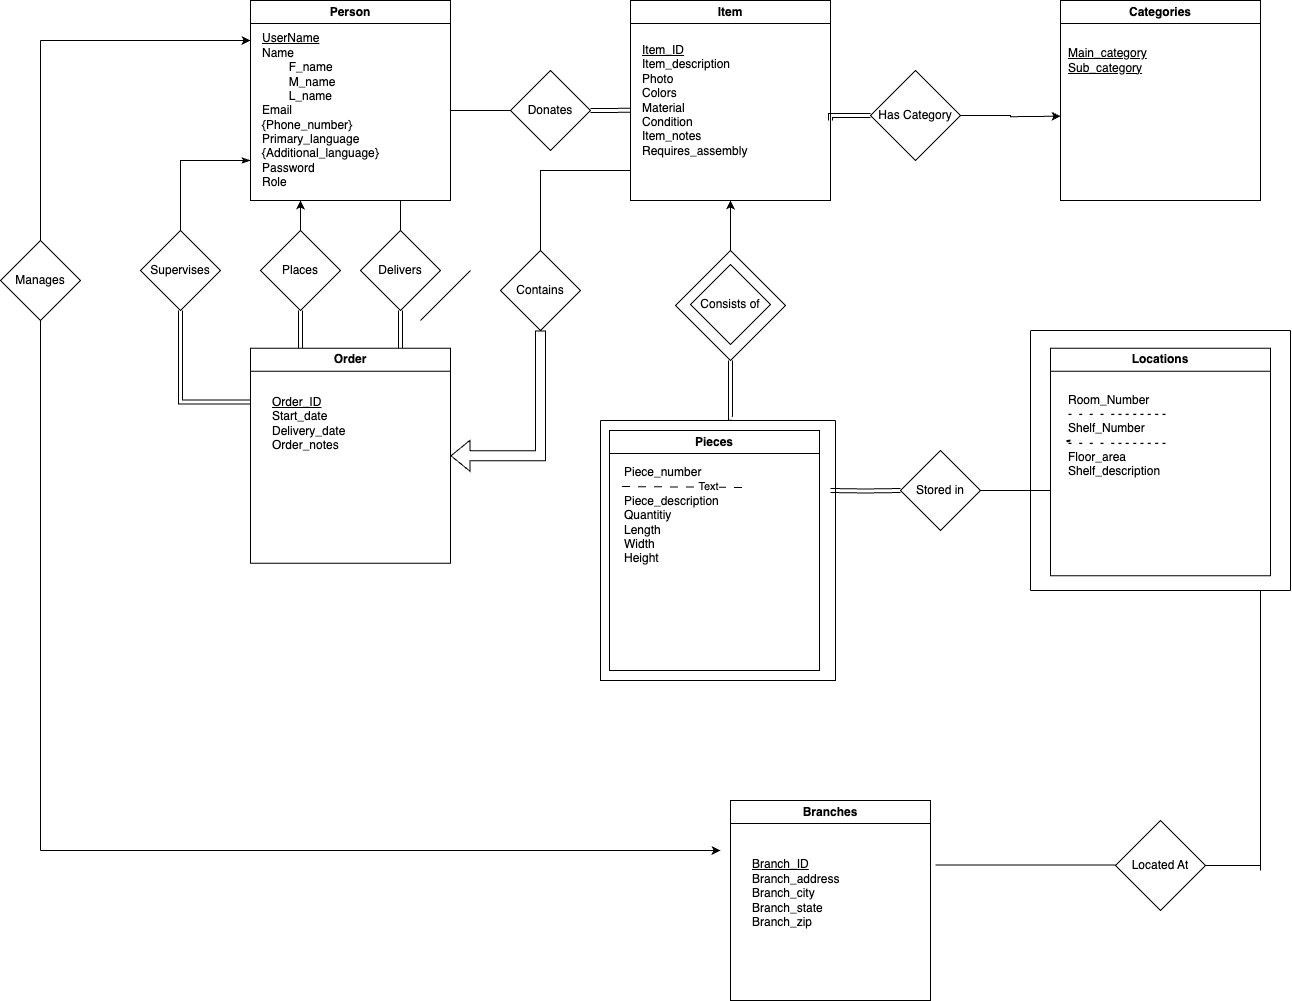

The diagram above was exported from draw.io. Its source (the exported page's mxGraphModel, read from the mxfile embedded in the PNG):
<mxGraphModel dx="1834" dy="604" grid="1" gridSize="10" guides="1" tooltips="1" connect="1" arrows="1" fold="1" page="1" pageScale="1" pageWidth="850" pageHeight="1100" math="0" shadow="0">
  <root>
    <mxCell id="0" />
    <mxCell id="1" parent="0" />
    <mxCell id="XH87itgEiA0YUo8XFkv5-1" value="" style="rhombus;whiteSpace=wrap;html=1;" vertex="1" parent="1">
      <mxGeometry x="425" y="320" width="110" height="110" as="geometry" />
    </mxCell>
    <mxCell id="XH87itgEiA0YUo8XFkv5-2" style="edgeStyle=orthogonalEdgeStyle;rounded=0;orthogonalLoop=1;jettySize=auto;html=1;entryX=0;entryY=0.5;entryDx=0;entryDy=0;endArrow=none;endFill=0;startArrow=none;startFill=0;" edge="1" parent="1" target="XH87itgEiA0YUo8XFkv5-20">
      <mxGeometry relative="1" as="geometry">
        <Array as="points">
          <mxPoint x="200" y="180" />
        </Array>
        <mxPoint x="200" y="180" as="sourcePoint" />
      </mxGeometry>
    </mxCell>
    <mxCell id="XH87itgEiA0YUo8XFkv5-3" style="edgeStyle=orthogonalEdgeStyle;rounded=0;orthogonalLoop=1;jettySize=auto;html=1;exitX=0.75;exitY=1;exitDx=0;exitDy=0;entryX=0.5;entryY=0;entryDx=0;entryDy=0;endArrow=none;endFill=0;startArrow=none;startFill=0;" edge="1" parent="1" source="XH87itgEiA0YUo8XFkv5-6" target="XH87itgEiA0YUo8XFkv5-38">
      <mxGeometry relative="1" as="geometry" />
    </mxCell>
    <mxCell id="XH87itgEiA0YUo8XFkv5-4" style="edgeStyle=orthogonalEdgeStyle;rounded=0;orthogonalLoop=1;jettySize=auto;html=1;exitX=0.25;exitY=1;exitDx=0;exitDy=0;entryX=0.5;entryY=0;entryDx=0;entryDy=0;endArrow=none;endFill=0;startArrow=classic;startFill=1;" edge="1" parent="1" source="XH87itgEiA0YUo8XFkv5-6" target="XH87itgEiA0YUo8XFkv5-36">
      <mxGeometry relative="1" as="geometry" />
    </mxCell>
    <mxCell id="XH87itgEiA0YUo8XFkv5-5" style="edgeStyle=orthogonalEdgeStyle;rounded=0;orthogonalLoop=1;jettySize=auto;html=1;entryX=0.5;entryY=0;entryDx=0;entryDy=0;endArrow=none;endFill=0;startArrow=classicThin;startFill=1;" edge="1" parent="1" target="XH87itgEiA0YUo8XFkv5-40">
      <mxGeometry relative="1" as="geometry">
        <mxPoint y="230" as="sourcePoint" />
        <Array as="points">
          <mxPoint y="230" />
          <mxPoint x="-70" y="230" />
        </Array>
      </mxGeometry>
    </mxCell>
    <mxCell id="XH87itgEiA0YUo8XFkv5-6" value="Person" style="swimlane;whiteSpace=wrap;html=1;" vertex="1" parent="1">
      <mxGeometry y="70" width="200" height="200" as="geometry">
        <mxRectangle x="100" y="150" width="80" height="30" as="alternateBounds" />
      </mxGeometry>
    </mxCell>
    <mxCell id="XH87itgEiA0YUo8XFkv5-7" value="&lt;span style=&quot;white-space: normal;&quot;&gt;&lt;u&gt;UserName&lt;/u&gt;&lt;/span&gt;&lt;div style=&quot;white-space: normal;&quot;&gt;Name&lt;/div&gt;&lt;div style=&quot;white-space: normal;&quot;&gt;&lt;span style=&quot;white-space: pre;&quot;&gt;&#09;F_name&lt;/span&gt;&lt;br&gt;&lt;/div&gt;&lt;div style=&quot;white-space: normal;&quot;&gt;&lt;span style=&quot;white-space: pre;&quot;&gt;&#09;M_name&lt;/span&gt;&lt;/div&gt;&lt;div style=&quot;white-space: normal;&quot;&gt;&lt;span style=&quot;white-space: pre;&quot;&gt;&#09;L_name&lt;/span&gt;&lt;/div&gt;&lt;div style=&quot;white-space: normal;&quot;&gt;&lt;span style=&quot;white-space: pre;&quot;&gt;Email&lt;/span&gt;&lt;/div&gt;&lt;div style=&quot;white-space: normal;&quot;&gt;&lt;span style=&quot;white-space: pre;&quot;&gt;{Phone_number}&lt;/span&gt;&lt;/div&gt;&lt;div style=&quot;white-space: normal;&quot;&gt;&lt;span style=&quot;white-space: pre;&quot;&gt;Primary_language&lt;/span&gt;&lt;/div&gt;&lt;div style=&quot;white-space: normal;&quot;&gt;&lt;span style=&quot;white-space: pre;&quot;&gt;{Additional_language}&lt;/span&gt;&lt;/div&gt;&lt;div style=&quot;white-space: normal;&quot;&gt;&lt;span style=&quot;white-space: pre;&quot;&gt;Password&lt;/span&gt;&lt;/div&gt;&lt;div style=&quot;white-space: normal;&quot;&gt;&lt;span style=&quot;white-space: pre;&quot;&gt;Role&lt;/span&gt;&lt;/div&gt;" style="text;html=1;align=left;verticalAlign=middle;resizable=0;points=[];autosize=1;strokeColor=none;fillColor=none;" vertex="1" parent="XH87itgEiA0YUo8XFkv5-6">
      <mxGeometry x="10" y="25" width="140" height="170" as="geometry" />
    </mxCell>
    <mxCell id="XH87itgEiA0YUo8XFkv5-8" style="edgeStyle=orthogonalEdgeStyle;rounded=0;orthogonalLoop=1;jettySize=auto;html=1;entryX=0;entryY=0.5;entryDx=0;entryDy=0;endArrow=none;endFill=0;shape=link;" edge="1" parent="1" target="XH87itgEiA0YUo8XFkv5-22">
      <mxGeometry relative="1" as="geometry">
        <mxPoint x="580" y="190" as="sourcePoint" />
        <Array as="points">
          <mxPoint x="580" y="185" />
        </Array>
      </mxGeometry>
    </mxCell>
    <mxCell id="XH87itgEiA0YUo8XFkv5-9" style="edgeStyle=orthogonalEdgeStyle;rounded=0;orthogonalLoop=1;jettySize=auto;html=1;exitX=0.5;exitY=1;exitDx=0;exitDy=0;entryX=0.5;entryY=0;entryDx=0;entryDy=0;endArrow=none;endFill=0;startArrow=classic;startFill=1;" edge="1" parent="1" source="XH87itgEiA0YUo8XFkv5-10" target="XH87itgEiA0YUo8XFkv5-1">
      <mxGeometry relative="1" as="geometry" />
    </mxCell>
    <mxCell id="XH87itgEiA0YUo8XFkv5-10" value="Item" style="swimlane;whiteSpace=wrap;html=1;" vertex="1" parent="1">
      <mxGeometry x="380" y="70" width="200" height="200" as="geometry" />
    </mxCell>
    <mxCell id="XH87itgEiA0YUo8XFkv5-11" value="&lt;span style=&quot;&quot;&gt;&lt;u&gt;Item_ID&lt;/u&gt;&lt;/span&gt;&lt;div style=&quot;&quot;&gt;Item_description&lt;/div&gt;&lt;div style=&quot;&quot;&gt;Photo&lt;/div&gt;&lt;div style=&quot;&quot;&gt;Colors&lt;/div&gt;&lt;div style=&quot;&quot;&gt;Material&lt;/div&gt;&lt;div style=&quot;&quot;&gt;Condition&lt;/div&gt;&lt;div style=&quot;&quot;&gt;Item_notes&lt;/div&gt;&lt;div style=&quot;&quot;&gt;Requires_assembly&lt;/div&gt;" style="text;html=1;align=left;verticalAlign=middle;resizable=0;points=[];autosize=1;strokeColor=none;fillColor=none;" vertex="1" parent="XH87itgEiA0YUo8XFkv5-10">
      <mxGeometry x="10" y="35" width="130" height="130" as="geometry" />
    </mxCell>
    <mxCell id="XH87itgEiA0YUo8XFkv5-12" style="edgeStyle=orthogonalEdgeStyle;rounded=0;orthogonalLoop=1;jettySize=auto;html=1;exitX=1;exitY=0.5;exitDx=0;exitDy=0;entryX=0.5;entryY=1;entryDx=0;entryDy=0;endArrow=none;endFill=0;startArrow=classic;startFill=1;shape=flexArrow;" edge="1" parent="1" source="XH87itgEiA0YUo8XFkv5-13" target="XH87itgEiA0YUo8XFkv5-27">
      <mxGeometry relative="1" as="geometry" />
    </mxCell>
    <mxCell id="XH87itgEiA0YUo8XFkv5-13" value="Order" style="swimlane;whiteSpace=wrap;html=1;" vertex="1" parent="1">
      <mxGeometry y="417.75" width="200" height="215" as="geometry" />
    </mxCell>
    <mxCell id="XH87itgEiA0YUo8XFkv5-14" value="&lt;u&gt;Order_ID&lt;/u&gt;&lt;div&gt;Start_date&lt;/div&gt;&lt;div&gt;Delivery_date&lt;/div&gt;&lt;div&gt;Order_notes&lt;/div&gt;" style="text;html=1;align=left;verticalAlign=middle;resizable=0;points=[];autosize=1;strokeColor=none;fillColor=none;" vertex="1" parent="XH87itgEiA0YUo8XFkv5-13">
      <mxGeometry x="20" y="40" width="100" height="70" as="geometry" />
    </mxCell>
    <mxCell id="XH87itgEiA0YUo8XFkv5-15" value="Locations" style="swimlane;whiteSpace=wrap;html=1;" vertex="1" parent="1">
      <mxGeometry x="800" y="417.75" width="220" height="227.5" as="geometry" />
    </mxCell>
    <mxCell id="XH87itgEiA0YUo8XFkv5-16" value="&lt;br&gt;&lt;div&gt;Room_Number&lt;/div&gt;&lt;div&gt;-&amp;nbsp; -&amp;nbsp; -&amp;nbsp; -&amp;nbsp; - - - - - - - -&lt;/div&gt;&lt;div&gt;Shelf_Number&lt;/div&gt;&lt;div&gt;&lt;span style=&quot;background-color: initial;&quot;&gt;-&amp;nbsp; -&amp;nbsp; -&amp;nbsp; -&amp;nbsp; - - - - - - - -&amp;nbsp;&lt;/span&gt;&amp;nbsp;&lt;/div&gt;&lt;div&gt;&lt;span style=&quot;color: rgba(0, 0, 0, 0); font-family: monospace; font-size: 0px;&quot;&gt;%3CmxGraphModel%3E%3Croot%3E%3CmxCell%20id%3D%220%22%2F%3E%3CmxCell%20id%3D%221%22%20parent%3D%220%22%2F%3E%3CmxCell%20id%3D%222%22%20value%3D%22%22%20style%3D%22endArrow%3Dnone%3Bdashed%3D1%3Bhtml%3D1%3Brounded%3D0%3BdashPattern%3D8%208%3B%22%20edge%3D%221%22%20parent%3D%221%22%3E%3CmxGeometry%20width%3D%2250%22%20height%3D%2250%22%20relative%3D%221%22%20as%3D%22geometry%22%3E%3CmxPoint%20x%3D%22371.5%22%20y%3D%22556%22%20as%3D%22sourcePoint%22%2F%3E%3CmxPoint%20x%3D%22492%22%20y%3D%22557%22%20as%3D%22targetPoint%22%2F%3E%3C%2FmxGeometry%3E%3C%2FmxCell%3E%3CmxCell%20id%3D%223%22%20value%3D%22Text%22%20style%3D%22edgeLabel%3Bhtml%3D1%3Balign%3Dcenter%3BverticalAlign%3Dmiddle%3Bresizable%3D0%3Bpoints%3D%5B%5D%3B%22%20vertex%3D%221%22%20connectable%3D%220%22%20parent%3D%222%22%3E%3CmxGeometry%20x%3D%220.4249%22%20y%3D%221%22%20relative%3D%221%22%20as%3D%22geometry%22%3E%3CmxPoint%20as%3D%22offset%22%2F%3E%3C%2FmxGeometry%3E%3C%2FmxCell%3E%3C%2Froot%3E%3C%2FmxGraphModel%3E&lt;/span&gt;&lt;span style=&quot;background-color: initial;&quot;&gt;Floor_area&lt;/span&gt;&lt;/div&gt;&lt;div&gt;Shelf_description&lt;/div&gt;" style="text;html=1;align=left;verticalAlign=middle;resizable=0;points=[];autosize=1;strokeColor=none;fillColor=none;dashed=1;" vertex="1" parent="XH87itgEiA0YUo8XFkv5-15">
      <mxGeometry x="16" y="25" width="130" height="110" as="geometry" />
    </mxCell>
    <mxCell id="XH87itgEiA0YUo8XFkv5-59" value="" style="endArrow=none;dashed=1;html=1;strokeWidth=2;rounded=0;" edge="1" parent="XH87itgEiA0YUo8XFkv5-15" target="XH87itgEiA0YUo8XFkv5-16">
      <mxGeometry width="50" height="50" relative="1" as="geometry">
        <mxPoint x="20" y="92.25" as="sourcePoint" />
        <mxPoint x="70" y="42.25" as="targetPoint" />
      </mxGeometry>
    </mxCell>
    <mxCell id="XH87itgEiA0YUo8XFkv5-17" value="Categories" style="swimlane;whiteSpace=wrap;html=1;" vertex="1" parent="1">
      <mxGeometry x="810" y="70" width="200" height="200" as="geometry" />
    </mxCell>
    <mxCell id="XH87itgEiA0YUo8XFkv5-18" value="&lt;div&gt;&lt;u&gt;Main_category&lt;/u&gt;&lt;/div&gt;&lt;div&gt;&lt;u&gt;Sub_category&lt;/u&gt;&lt;/div&gt;" style="text;html=1;align=left;verticalAlign=middle;resizable=0;points=[];autosize=1;strokeColor=none;fillColor=none;" vertex="1" parent="XH87itgEiA0YUo8XFkv5-17">
      <mxGeometry x="6" y="40" width="100" height="40" as="geometry" />
    </mxCell>
    <mxCell id="XH87itgEiA0YUo8XFkv5-19" style="edgeStyle=orthogonalEdgeStyle;rounded=0;orthogonalLoop=1;jettySize=auto;html=1;exitX=1;exitY=0.5;exitDx=0;exitDy=0;endArrow=none;endFill=0;shape=link;" edge="1" parent="1" source="XH87itgEiA0YUo8XFkv5-20">
      <mxGeometry relative="1" as="geometry">
        <mxPoint x="380" y="179.66666666666663" as="targetPoint" />
      </mxGeometry>
    </mxCell>
    <mxCell id="XH87itgEiA0YUo8XFkv5-20" value="Donates" style="rhombus;whiteSpace=wrap;html=1;" vertex="1" parent="1">
      <mxGeometry x="260" y="140" width="80" height="80" as="geometry" />
    </mxCell>
    <mxCell id="XH87itgEiA0YUo8XFkv5-21" style="edgeStyle=orthogonalEdgeStyle;rounded=0;orthogonalLoop=1;jettySize=auto;html=1;exitX=1;exitY=0.5;exitDx=0;exitDy=0;" edge="1" parent="1" source="XH87itgEiA0YUo8XFkv5-22">
      <mxGeometry relative="1" as="geometry">
        <mxPoint x="809.9999999999995" y="185.71428571428578" as="targetPoint" />
      </mxGeometry>
    </mxCell>
    <mxCell id="XH87itgEiA0YUo8XFkv5-22" value="Has Category" style="rhombus;whiteSpace=wrap;html=1;" vertex="1" parent="1">
      <mxGeometry x="620" y="140" width="90" height="90" as="geometry" />
    </mxCell>
    <mxCell id="XH87itgEiA0YUo8XFkv5-23" value="Consists of" style="rhombus;whiteSpace=wrap;html=1;strokeColor=default;rounded=0;perimeterSpacing=0;" vertex="1" parent="1">
      <mxGeometry x="440" y="334" width="80" height="80" as="geometry" />
    </mxCell>
    <mxCell id="XH87itgEiA0YUo8XFkv5-24" style="edgeStyle=orthogonalEdgeStyle;rounded=0;orthogonalLoop=1;jettySize=auto;html=1;exitX=1;exitY=0.5;exitDx=0;exitDy=0;startArrow=none;startFill=0;endArrow=none;endFill=0;" edge="1" parent="1" source="XH87itgEiA0YUo8XFkv5-25">
      <mxGeometry relative="1" as="geometry">
        <mxPoint x="799.9999999999995" y="560" as="targetPoint" />
      </mxGeometry>
    </mxCell>
    <mxCell id="XH87itgEiA0YUo8XFkv5-25" value="Stored in" style="rhombus;whiteSpace=wrap;html=1;" vertex="1" parent="1">
      <mxGeometry x="650" y="520" width="80" height="80" as="geometry" />
    </mxCell>
    <mxCell id="XH87itgEiA0YUo8XFkv5-26" style="edgeStyle=orthogonalEdgeStyle;rounded=0;orthogonalLoop=1;jettySize=auto;html=1;exitX=0.5;exitY=0;exitDx=0;exitDy=0;endArrow=none;endFill=0;" edge="1" parent="1" source="XH87itgEiA0YUo8XFkv5-27">
      <mxGeometry relative="1" as="geometry">
        <mxPoint x="380" y="240" as="targetPoint" />
        <Array as="points">
          <mxPoint x="290" y="240" />
          <mxPoint x="380" y="240" />
        </Array>
      </mxGeometry>
    </mxCell>
    <mxCell id="XH87itgEiA0YUo8XFkv5-27" value="Contains" style="rhombus;whiteSpace=wrap;html=1;" vertex="1" parent="1">
      <mxGeometry x="250" y="320" width="80" height="80" as="geometry" />
    </mxCell>
    <mxCell id="XH87itgEiA0YUo8XFkv5-28" style="edgeStyle=orthogonalEdgeStyle;rounded=0;orthogonalLoop=1;jettySize=auto;html=1;exitX=0.5;exitY=1;exitDx=0;exitDy=0;" edge="1" parent="1" source="XH87itgEiA0YUo8XFkv5-23" target="XH87itgEiA0YUo8XFkv5-23">
      <mxGeometry relative="1" as="geometry" />
    </mxCell>
    <mxCell id="XH87itgEiA0YUo8XFkv5-29" style="edgeStyle=orthogonalEdgeStyle;rounded=0;orthogonalLoop=1;jettySize=auto;html=1;entryX=0;entryY=0.5;entryDx=0;entryDy=0;shape=link;" edge="1" parent="1" target="XH87itgEiA0YUo8XFkv5-25">
      <mxGeometry relative="1" as="geometry">
        <mxPoint x="580" y="560" as="sourcePoint" />
      </mxGeometry>
    </mxCell>
    <mxCell id="XH87itgEiA0YUo8XFkv5-30" value="" style="swimlane;startSize=0;" vertex="1" parent="1">
      <mxGeometry x="350" y="490" width="235" height="260" as="geometry" />
    </mxCell>
    <mxCell id="XH87itgEiA0YUo8XFkv5-31" value="Pieces" style="swimlane;whiteSpace=wrap;html=1;perimeterSpacing=8;" vertex="1" parent="XH87itgEiA0YUo8XFkv5-30">
      <mxGeometry x="9" y="10" width="210" height="240" as="geometry" />
    </mxCell>
    <mxCell id="XH87itgEiA0YUo8XFkv5-32" value="Piece_number&lt;div&gt;&lt;br&gt;&lt;/div&gt;&lt;div&gt;Piece_description&lt;/div&gt;&lt;div&gt;Quantitiy&lt;/div&gt;&lt;div&gt;Length&lt;/div&gt;&lt;div&gt;Width&lt;/div&gt;&lt;div&gt;Height&lt;/div&gt;" style="text;html=1;align=left;verticalAlign=middle;resizable=0;points=[];autosize=1;strokeColor=none;fillColor=none;" vertex="1" parent="XH87itgEiA0YUo8XFkv5-31">
      <mxGeometry x="12.5" y="30" width="120" height="110" as="geometry" />
    </mxCell>
    <mxCell id="XH87itgEiA0YUo8XFkv5-33" value="" style="endArrow=none;dashed=1;html=1;rounded=0;dashPattern=8 8;" edge="1" parent="XH87itgEiA0YUo8XFkv5-31">
      <mxGeometry width="50" height="50" relative="1" as="geometry">
        <mxPoint x="12.5" y="55.999999999999986" as="sourcePoint" />
        <mxPoint x="133" y="57" as="targetPoint" />
      </mxGeometry>
    </mxCell>
    <mxCell id="XH87itgEiA0YUo8XFkv5-61" value="Text" style="edgeLabel;html=1;align=center;verticalAlign=middle;resizable=0;points=[];" vertex="1" connectable="0" parent="XH87itgEiA0YUo8XFkv5-33">
      <mxGeometry x="0.4249" y="1" relative="1" as="geometry">
        <mxPoint as="offset" />
      </mxGeometry>
    </mxCell>
    <mxCell id="XH87itgEiA0YUo8XFkv5-34" style="edgeStyle=orthogonalEdgeStyle;rounded=0;orthogonalLoop=1;jettySize=auto;html=1;exitX=0.5;exitY=1;exitDx=0;exitDy=0;entryX=0.559;entryY=-0.009;entryDx=0;entryDy=0;entryPerimeter=0;endArrow=none;endFill=0;shape=link;" edge="1" parent="1" source="XH87itgEiA0YUo8XFkv5-1" target="XH87itgEiA0YUo8XFkv5-30">
      <mxGeometry relative="1" as="geometry">
        <Array as="points">
          <mxPoint x="480" y="488" />
        </Array>
      </mxGeometry>
    </mxCell>
    <mxCell id="XH87itgEiA0YUo8XFkv5-35" style="edgeStyle=orthogonalEdgeStyle;rounded=0;orthogonalLoop=1;jettySize=auto;html=1;exitX=0.5;exitY=1;exitDx=0;exitDy=0;entryX=0.25;entryY=0;entryDx=0;entryDy=0;endArrow=none;endFill=0;shape=link;" edge="1" parent="1" source="XH87itgEiA0YUo8XFkv5-36" target="XH87itgEiA0YUo8XFkv5-13">
      <mxGeometry relative="1" as="geometry" />
    </mxCell>
    <mxCell id="XH87itgEiA0YUo8XFkv5-36" value="Places" style="rhombus;whiteSpace=wrap;html=1;" vertex="1" parent="1">
      <mxGeometry x="10" y="300" width="80" height="80" as="geometry" />
    </mxCell>
    <mxCell id="XH87itgEiA0YUo8XFkv5-37" style="edgeStyle=orthogonalEdgeStyle;rounded=0;orthogonalLoop=1;jettySize=auto;html=1;exitX=0.5;exitY=1;exitDx=0;exitDy=0;entryX=0.75;entryY=0;entryDx=0;entryDy=0;endArrow=none;endFill=0;shape=link;" edge="1" parent="1" source="XH87itgEiA0YUo8XFkv5-38" target="XH87itgEiA0YUo8XFkv5-13">
      <mxGeometry relative="1" as="geometry" />
    </mxCell>
    <mxCell id="XH87itgEiA0YUo8XFkv5-38" value="Delivers" style="rhombus;whiteSpace=wrap;html=1;" vertex="1" parent="1">
      <mxGeometry x="110" y="300" width="80" height="80" as="geometry" />
    </mxCell>
    <mxCell id="XH87itgEiA0YUo8XFkv5-39" style="edgeStyle=orthogonalEdgeStyle;rounded=0;orthogonalLoop=1;jettySize=auto;html=1;exitX=0.5;exitY=1;exitDx=0;exitDy=0;entryX=0;entryY=0.25;entryDx=0;entryDy=0;endArrow=none;endFill=0;shape=link;" edge="1" parent="1" source="XH87itgEiA0YUo8XFkv5-40" target="XH87itgEiA0YUo8XFkv5-13">
      <mxGeometry relative="1" as="geometry" />
    </mxCell>
    <mxCell id="XH87itgEiA0YUo8XFkv5-40" value="Supervises" style="rhombus;whiteSpace=wrap;html=1;" vertex="1" parent="1">
      <mxGeometry x="-110" y="300" width="80" height="80" as="geometry" />
    </mxCell>
    <mxCell id="XH87itgEiA0YUo8XFkv5-51" value="" style="endArrow=none;html=1;rounded=0;" edge="1" parent="1">
      <mxGeometry width="50" height="50" relative="1" as="geometry">
        <mxPoint x="1040" y="400" as="sourcePoint" />
        <mxPoint x="780" y="400" as="targetPoint" />
      </mxGeometry>
    </mxCell>
    <mxCell id="XH87itgEiA0YUo8XFkv5-52" value="" style="endArrow=none;html=1;rounded=0;" edge="1" parent="1">
      <mxGeometry width="50" height="50" relative="1" as="geometry">
        <mxPoint x="780" y="660" as="sourcePoint" />
        <mxPoint x="780" y="400.25" as="targetPoint" />
      </mxGeometry>
    </mxCell>
    <mxCell id="XH87itgEiA0YUo8XFkv5-53" value="" style="endArrow=none;html=1;rounded=0;" edge="1" parent="1">
      <mxGeometry width="50" height="50" relative="1" as="geometry">
        <mxPoint x="1040" y="660" as="sourcePoint" />
        <mxPoint x="1040" y="400" as="targetPoint" />
      </mxGeometry>
    </mxCell>
    <mxCell id="XH87itgEiA0YUo8XFkv5-54" value="" style="endArrow=none;html=1;rounded=0;" edge="1" parent="1">
      <mxGeometry width="50" height="50" relative="1" as="geometry">
        <mxPoint x="780" y="660" as="sourcePoint" />
        <mxPoint x="1040" y="660" as="targetPoint" />
        <Array as="points">
          <mxPoint x="910" y="660" />
        </Array>
      </mxGeometry>
    </mxCell>
    <mxCell id="XH87itgEiA0YUo8XFkv5-62" value="Located At" style="rhombus;whiteSpace=wrap;html=1;" vertex="1" parent="1">
      <mxGeometry x="865" y="890" width="90" height="90" as="geometry" />
    </mxCell>
    <mxCell id="XH87itgEiA0YUo8XFkv5-66" value="Branches" style="swimlane;whiteSpace=wrap;html=1;" vertex="1" parent="1">
      <mxGeometry x="480" y="870" width="200" height="200" as="geometry" />
    </mxCell>
    <mxCell id="XH87itgEiA0YUo8XFkv5-67" value="&lt;span style=&quot;&quot;&gt;&lt;u&gt;Branch_ID&lt;/u&gt;&lt;/span&gt;&lt;div style=&quot;&quot;&gt;Branch_address&lt;/div&gt;&lt;div style=&quot;&quot;&gt;Branch_city&lt;/div&gt;&lt;div style=&quot;&quot;&gt;Branch_state&lt;/div&gt;&lt;div style=&quot;&quot;&gt;Branch_zip&lt;/div&gt;&lt;div style=&quot;&quot;&gt;&lt;br&gt;&lt;/div&gt;" style="text;html=1;align=left;verticalAlign=middle;resizable=0;points=[];autosize=1;strokeColor=none;fillColor=none;" vertex="1" parent="XH87itgEiA0YUo8XFkv5-66">
      <mxGeometry x="20" y="50" width="110" height="100" as="geometry" />
    </mxCell>
    <mxCell id="XH87itgEiA0YUo8XFkv5-68" value="Manages" style="rhombus;whiteSpace=wrap;html=1;" vertex="1" parent="1">
      <mxGeometry x="-250" y="310" width="80" height="80" as="geometry" />
    </mxCell>
    <mxCell id="XH87itgEiA0YUo8XFkv5-69" value="" style="endArrow=none;html=1;rounded=0;" edge="1" parent="1">
      <mxGeometry width="50" height="50" relative="1" as="geometry">
        <mxPoint x="170" y="390" as="sourcePoint" />
        <mxPoint x="220" y="340" as="targetPoint" />
      </mxGeometry>
    </mxCell>
    <mxCell id="XH87itgEiA0YUo8XFkv5-78" value="" style="endArrow=none;html=1;rounded=0;entryX=0.5;entryY=1;entryDx=0;entryDy=0;" edge="1" parent="1" target="XH87itgEiA0YUo8XFkv5-68">
      <mxGeometry width="50" height="50" relative="1" as="geometry">
        <mxPoint x="-210" y="920" as="sourcePoint" />
        <mxPoint x="190" y="680" as="targetPoint" />
      </mxGeometry>
    </mxCell>
    <mxCell id="XH87itgEiA0YUo8XFkv5-79" value="" style="endArrow=classic;html=1;rounded=0;" edge="1" parent="1">
      <mxGeometry width="50" height="50" relative="1" as="geometry">
        <mxPoint x="-210" y="920" as="sourcePoint" />
        <mxPoint x="470" y="920" as="targetPoint" />
      </mxGeometry>
    </mxCell>
    <mxCell id="XH87itgEiA0YUo8XFkv5-80" value="" style="endArrow=none;html=1;rounded=0;entryX=0.5;entryY=0;entryDx=0;entryDy=0;" edge="1" parent="1" target="XH87itgEiA0YUo8XFkv5-68">
      <mxGeometry width="50" height="50" relative="1" as="geometry">
        <mxPoint x="-210" y="110" as="sourcePoint" />
        <mxPoint x="-190" y="310" as="targetPoint" />
      </mxGeometry>
    </mxCell>
    <mxCell id="XH87itgEiA0YUo8XFkv5-81" value="" style="endArrow=classic;html=1;rounded=0;" edge="1" parent="1">
      <mxGeometry width="50" height="50" relative="1" as="geometry">
        <mxPoint x="-210" y="110" as="sourcePoint" />
        <mxPoint y="110" as="targetPoint" />
      </mxGeometry>
    </mxCell>
    <mxCell id="XH87itgEiA0YUo8XFkv5-82" value="" style="endArrow=none;html=1;rounded=0;" edge="1" parent="1">
      <mxGeometry width="50" height="50" relative="1" as="geometry">
        <mxPoint x="685" y="934.5" as="sourcePoint" />
        <mxPoint x="865" y="934.5" as="targetPoint" />
      </mxGeometry>
    </mxCell>
    <mxCell id="XH87itgEiA0YUo8XFkv5-83" value="" style="endArrow=none;html=1;rounded=0;" edge="1" parent="1">
      <mxGeometry width="50" height="50" relative="1" as="geometry">
        <mxPoint x="1010" y="940" as="sourcePoint" />
        <mxPoint x="1010" y="660" as="targetPoint" />
      </mxGeometry>
    </mxCell>
    <mxCell id="XH87itgEiA0YUo8XFkv5-85" value="" style="endArrow=none;html=1;rounded=0;" edge="1" parent="1" source="XH87itgEiA0YUo8XFkv5-62">
      <mxGeometry width="50" height="50" relative="1" as="geometry">
        <mxPoint x="640" y="780" as="sourcePoint" />
        <mxPoint x="1010" y="935" as="targetPoint" />
      </mxGeometry>
    </mxCell>
  </root>
</mxGraphModel>